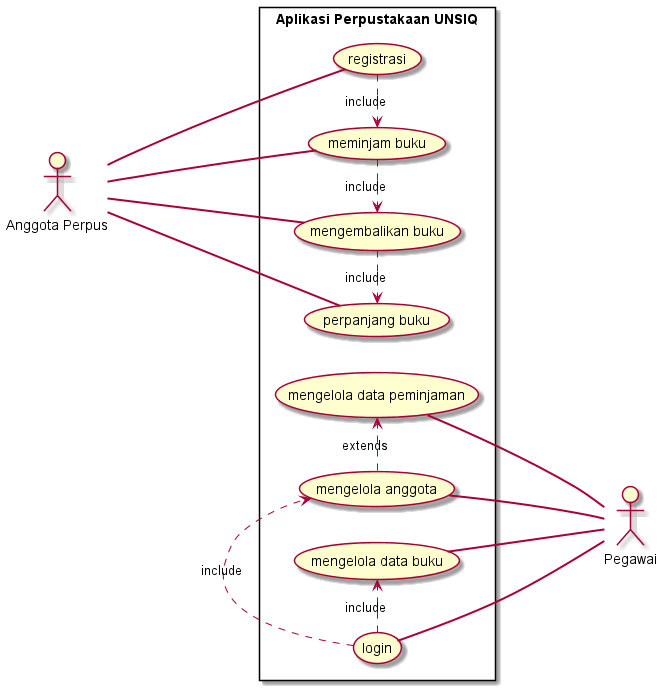

The diagram above was rendered by PlantUML. Its source (embedded in the PNG):
@startuml usecase app perpus
left to right direction
actor "Pegawai" as pegawai
actor "Anggota Perpus" as anggota

rectangle "Aplikasi Perpustakaan UNSIQ" as aplikas_perpus{

    anggota === (registrasi)
    anggota === (meminjam buku)
    anggota === (mengembalikan buku)
    anggota === (perpanjang buku)


    (login) === pegawai
    (mengelola data buku) === pegawai
    (mengelola data peminjaman) === pegawai
    (mengelola anggota) === pegawai

    (registrasi) .> (meminjam buku):include
    (meminjam buku) .> (mengembalikan buku):include
    (mengembalikan buku) .> (perpanjang buku):include

    (mengelola anggota) .> (mengelola data peminjaman):extends
    (login) .> (mengelola anggota):include
    (login) .> (mengelola data buku):include
    
    


}


@enduml